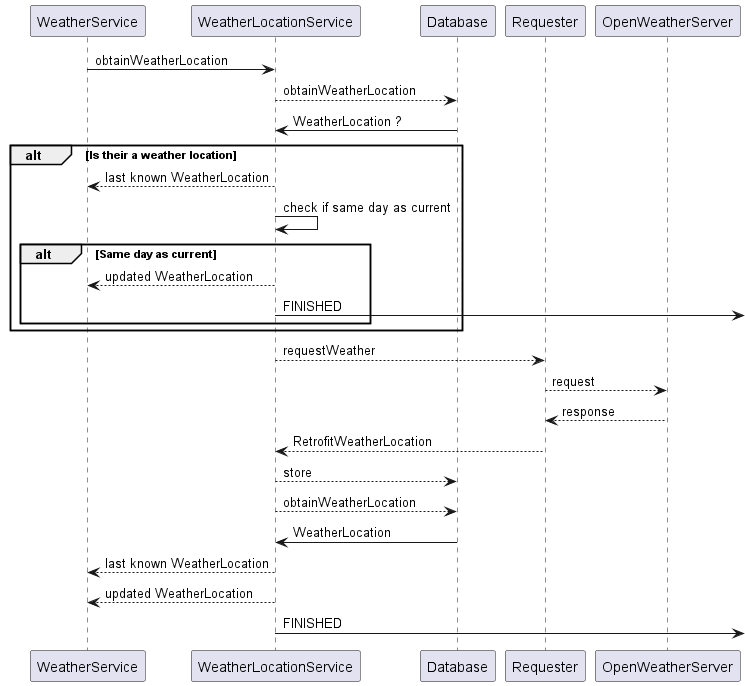

The diagram above was rendered by PlantUML. Its source (embedded in the PNG):
@startuml
'https://plantuml.com/sequence-diagram

WeatherService -> WeatherLocationService : obtainWeatherLocation
WeatherLocationService  --> Database : obtainWeatherLocation
Database -> WeatherLocationService : WeatherLocation ?
alt Is their a weather location
    WeatherLocationService --> WeatherService : last known WeatherLocation
    WeatherLocationService -> WeatherLocationService : check if same day as current
    alt Same day as current
        WeatherLocationService --> WeatherService : updated WeatherLocation
        WeatherLocationService -> : FINISHED
    end
end
WeatherLocationService --> Requester : requestWeather
Requester --> OpenWeatherServer : request
OpenWeatherServer --> Requester : response
Requester --> WeatherLocationService : RetrofitWeatherLocation
WeatherLocationService --> Database : store
WeatherLocationService --> Database : obtainWeatherLocation
Database -> WeatherLocationService : WeatherLocation
WeatherLocationService --> WeatherService : last known WeatherLocation
WeatherLocationService --> WeatherService : updated WeatherLocation
WeatherLocationService -> : FINISHED    
@enduml